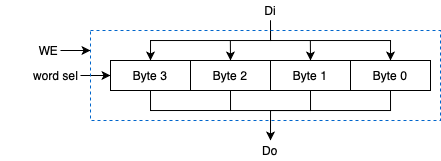

The diagram above was exported from draw.io. Its source (the exported page's mxGraphModel, read from the mxfile embedded in the PNG):
<mxGraphModel dx="-245" dy="321" grid="1" gridSize="10" guides="1" tooltips="1" connect="1" arrows="1" fold="1" page="1" pageScale="1" pageWidth="827" pageHeight="1169" math="0" shadow="0">
  <root>
    <mxCell id="0" />
    <mxCell id="1" parent="0" />
    <mxCell id="2" style="edgeStyle=orthogonalEdgeStyle;rounded=0;orthogonalLoop=1;jettySize=auto;html=1;exitX=0.5;exitY=0;exitDx=0;exitDy=0;startArrow=none;startFill=0;endArrow=classic;endFill=1;fontSize=12;entryX=0.5;entryY=0;entryDx=0;entryDy=0;" edge="1" target="4" parent="1">
      <mxGeometry relative="1" as="geometry">
        <mxPoint x="1440" y="360" as="sourcePoint" />
        <Array as="points">
          <mxPoint x="1440" y="380" />
          <mxPoint x="1560" y="380" />
        </Array>
      </mxGeometry>
    </mxCell>
    <mxCell id="3" style="edgeStyle=orthogonalEdgeStyle;rounded=0;orthogonalLoop=1;jettySize=auto;html=1;exitX=0.5;exitY=1;exitDx=0;exitDy=0;startArrow=none;startFill=0;endArrow=classic;endFill=1;fontSize=12;" edge="1" source="4" parent="1">
      <mxGeometry relative="1" as="geometry">
        <mxPoint x="1440" y="480" as="targetPoint" />
        <Array as="points">
          <mxPoint x="1560" y="450" />
          <mxPoint x="1440" y="450" />
        </Array>
      </mxGeometry>
    </mxCell>
    <mxCell id="4" value="Byte 0" style="rounded=0;whiteSpace=wrap;html=1;fontSize=12;align=center;" vertex="1" parent="1">
      <mxGeometry x="1520" y="400" width="80" height="30" as="geometry" />
    </mxCell>
    <mxCell id="5" style="edgeStyle=orthogonalEdgeStyle;rounded=0;orthogonalLoop=1;jettySize=auto;html=1;exitX=0.5;exitY=0;exitDx=0;exitDy=0;startArrow=none;startFill=0;endArrow=classic;endFill=1;fontSize=12;entryX=0.5;entryY=0;entryDx=0;entryDy=0;" edge="1" target="7" parent="1">
      <mxGeometry relative="1" as="geometry">
        <mxPoint x="1479.857142857143" y="380" as="sourcePoint" />
      </mxGeometry>
    </mxCell>
    <mxCell id="6" style="edgeStyle=orthogonalEdgeStyle;rounded=0;orthogonalLoop=1;jettySize=auto;html=1;exitX=0.5;exitY=1;exitDx=0;exitDy=0;startArrow=none;startFill=0;endArrow=none;endFill=0;fontSize=12;" edge="1" source="7" parent="1">
      <mxGeometry relative="1" as="geometry">
        <mxPoint x="1440" y="450" as="targetPoint" />
      </mxGeometry>
    </mxCell>
    <mxCell id="7" value="Byte 1" style="rounded=0;whiteSpace=wrap;html=1;fontSize=12;align=center;" vertex="1" parent="1">
      <mxGeometry x="1440" y="400" width="80" height="30" as="geometry" />
    </mxCell>
    <mxCell id="8" style="edgeStyle=orthogonalEdgeStyle;rounded=0;orthogonalLoop=1;jettySize=auto;html=1;exitX=0.5;exitY=0;exitDx=0;exitDy=0;startArrow=none;startFill=0;endArrow=classic;endFill=1;fontSize=12;entryX=0.5;entryY=0;entryDx=0;entryDy=0;" edge="1" target="10" parent="1">
      <mxGeometry relative="1" as="geometry">
        <mxPoint x="1399.857142857143" y="380" as="sourcePoint" />
      </mxGeometry>
    </mxCell>
    <mxCell id="9" style="edgeStyle=orthogonalEdgeStyle;rounded=0;orthogonalLoop=1;jettySize=auto;html=1;exitX=0.5;exitY=1;exitDx=0;exitDy=0;startArrow=none;startFill=0;endArrow=none;endFill=0;fontSize=12;" edge="1" source="10" parent="1">
      <mxGeometry relative="1" as="geometry">
        <mxPoint x="1440" y="450" as="targetPoint" />
      </mxGeometry>
    </mxCell>
    <mxCell id="10" value="Byte 2" style="rounded=0;whiteSpace=wrap;html=1;fontSize=12;align=center;" vertex="1" parent="1">
      <mxGeometry x="1360" y="400" width="80" height="30" as="geometry" />
    </mxCell>
    <mxCell id="11" style="edgeStyle=orthogonalEdgeStyle;rounded=0;orthogonalLoop=1;jettySize=auto;html=1;exitX=0.5;exitY=0;exitDx=0;exitDy=0;startArrow=none;startFill=0;endArrow=classic;endFill=1;fontSize=12;entryX=0.5;entryY=0;entryDx=0;entryDy=0;" edge="1" target="14" parent="1">
      <mxGeometry relative="1" as="geometry">
        <mxPoint x="1440" y="360" as="sourcePoint" />
        <Array as="points">
          <mxPoint x="1440" y="380" />
          <mxPoint x="1320" y="380" />
        </Array>
      </mxGeometry>
    </mxCell>
    <mxCell id="12" style="edgeStyle=orthogonalEdgeStyle;rounded=0;orthogonalLoop=1;jettySize=auto;html=1;exitX=0.5;exitY=1;exitDx=0;exitDy=0;startArrow=none;startFill=0;endArrow=none;endFill=0;fontSize=12;" edge="1" source="14" parent="1">
      <mxGeometry relative="1" as="geometry">
        <mxPoint x="1400" y="450" as="targetPoint" />
        <Array as="points">
          <mxPoint x="1320" y="450" />
        </Array>
      </mxGeometry>
    </mxCell>
    <mxCell id="13" style="edgeStyle=orthogonalEdgeStyle;rounded=0;orthogonalLoop=1;jettySize=auto;html=1;exitX=0;exitY=0.5;exitDx=0;exitDy=0;startArrow=none;startFill=0;endArrow=classic;endFill=1;fontSize=12;entryX=0;entryY=0.5;entryDx=0;entryDy=0;" edge="1" target="14" parent="1">
      <mxGeometry relative="1" as="geometry">
        <mxPoint x="1250" y="415" as="sourcePoint" />
      </mxGeometry>
    </mxCell>
    <mxCell id="14" value="Byte 3" style="rounded=0;whiteSpace=wrap;html=1;fontSize=12;align=center;" vertex="1" parent="1">
      <mxGeometry x="1280" y="400" width="80" height="30" as="geometry" />
    </mxCell>
    <mxCell id="15" value="" style="rounded=0;whiteSpace=wrap;html=1;fontSize=7;align=right;fillColor=none;dashed=1;strokeColor=#0066CC;" vertex="1" parent="1">
      <mxGeometry x="1260" y="370" width="350" height="90" as="geometry" />
    </mxCell>
    <mxCell id="16" style="edgeStyle=orthogonalEdgeStyle;rounded=0;orthogonalLoop=1;jettySize=auto;html=1;exitX=0;exitY=0.5;exitDx=0;exitDy=0;startArrow=none;startFill=0;endArrow=classic;endFill=1;fontSize=12;entryX=0;entryY=0.5;entryDx=0;entryDy=0;" edge="1" parent="1">
      <mxGeometry relative="1" as="geometry">
        <mxPoint x="1260" y="390" as="targetPoint" />
        <mxPoint x="1230" y="390" as="sourcePoint" />
      </mxGeometry>
    </mxCell>
    <mxCell id="17" value="word sel" style="text;html=1;strokeColor=none;fillColor=none;align=right;verticalAlign=middle;whiteSpace=wrap;rounded=0;fontSize=12;" vertex="1" parent="1">
      <mxGeometry x="1190" y="405" width="60" height="20" as="geometry" />
    </mxCell>
    <mxCell id="18" value="WE" style="text;html=1;strokeColor=none;fillColor=none;align=right;verticalAlign=middle;whiteSpace=wrap;rounded=0;fontSize=12;" vertex="1" parent="1">
      <mxGeometry x="1170" y="380" width="60" height="20" as="geometry" />
    </mxCell>
    <mxCell id="19" value="Di" style="text;html=1;strokeColor=none;fillColor=none;align=center;verticalAlign=middle;whiteSpace=wrap;rounded=0;fontSize=12;" vertex="1" parent="1">
      <mxGeometry x="1420" y="340" width="40" height="20" as="geometry" />
    </mxCell>
    <mxCell id="20" value="Do" style="text;html=1;strokeColor=none;fillColor=none;align=center;verticalAlign=middle;whiteSpace=wrap;rounded=0;fontSize=12;" vertex="1" parent="1">
      <mxGeometry x="1420" y="480" width="40" height="20" as="geometry" />
    </mxCell>
  </root>
</mxGraphModel>